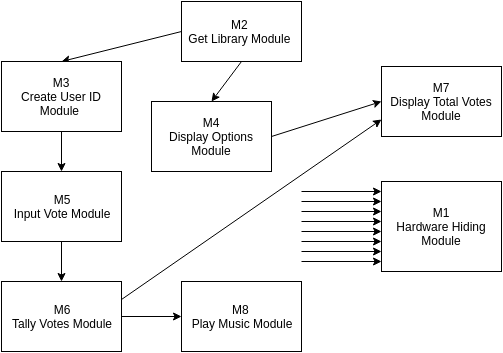

The diagram above was exported from draw.io. Its source (the exported page's mxGraphModel, read from the mxfile embedded in the PNG):
<mxGraphModel dx="726" dy="525" grid="1" gridSize="10" guides="1" tooltips="1" connect="1" arrows="1" fold="1" page="1" pageScale="1" pageWidth="826" pageHeight="1169" math="0" shadow="0">
  <root>
    <mxCell id="0" />
    <mxCell id="1" parent="0" />
    <mxCell id="357144d6d4a4c784-1" value="M1&lt;div&gt;Hardware Hiding Module&lt;/div&gt;" style="whiteSpace=wrap;html=1;" vertex="1" parent="1">
      <mxGeometry x="500" y="250" width="120" height="90" as="geometry" />
    </mxCell>
    <mxCell id="504fe25124cd55a0-10" style="edgeStyle=none;html=1;exitX=0;exitY=0.5;entryX=0.5;entryY=0;" edge="1" parent="1" source="357144d6d4a4c784-3" target="504fe25124cd55a0-3">
      <mxGeometry relative="1" as="geometry" />
    </mxCell>
    <mxCell id="504fe25124cd55a0-11" style="edgeStyle=none;html=1;exitX=0.5;exitY=1;entryX=0.5;entryY=0;" edge="1" parent="1" source="357144d6d4a4c784-3" target="504fe25124cd55a0-1">
      <mxGeometry relative="1" as="geometry" />
    </mxCell>
    <mxCell id="357144d6d4a4c784-3" value="M2&amp;nbsp;&lt;div&gt;Get Library Module&amp;nbsp;&lt;/div&gt;" style="whiteSpace=wrap;html=1;" vertex="1" parent="1">
      <mxGeometry x="300" y="70" width="120" height="60" as="geometry" />
    </mxCell>
    <mxCell id="504fe25124cd55a0-32" style="edgeStyle=none;html=1;exitX=1;exitY=0.5;entryX=0;entryY=0.5;" edge="1" parent="1" source="504fe25124cd55a0-1" target="504fe25124cd55a0-5">
      <mxGeometry relative="1" as="geometry" />
    </mxCell>
    <mxCell id="504fe25124cd55a0-1" value="M4&lt;div&gt;Display Options Module&lt;/div&gt;" style="whiteSpace=wrap;html=1;" vertex="1" parent="1">
      <mxGeometry x="270" y="170" width="120" height="70" as="geometry" />
    </mxCell>
    <mxCell id="504fe25124cd55a0-14" style="edgeStyle=none;html=1;exitX=0.5;exitY=1;" edge="1" parent="1" source="504fe25124cd55a0-2" target="504fe25124cd55a0-4">
      <mxGeometry relative="1" as="geometry" />
    </mxCell>
    <mxCell id="504fe25124cd55a0-2" value="M5&lt;div&gt;Input Vote Module&lt;/div&gt;" style="whiteSpace=wrap;html=1;" vertex="1" parent="1">
      <mxGeometry x="120" y="240" width="120" height="70" as="geometry" />
    </mxCell>
    <mxCell id="504fe25124cd55a0-13" style="edgeStyle=none;html=1;exitX=0.5;exitY=1;entryX=0.5;entryY=0;" edge="1" parent="1" source="504fe25124cd55a0-3" target="504fe25124cd55a0-2">
      <mxGeometry relative="1" as="geometry" />
    </mxCell>
    <mxCell id="504fe25124cd55a0-3" value="M3&lt;div&gt;Create User ID Module&amp;nbsp;&lt;/div&gt;" style="whiteSpace=wrap;html=1;" vertex="1" parent="1">
      <mxGeometry x="120" y="130" width="120" height="70" as="geometry" />
    </mxCell>
    <mxCell id="504fe25124cd55a0-16" style="edgeStyle=none;html=1;exitX=1;exitY=0.5;" edge="1" parent="1" source="504fe25124cd55a0-4" target="504fe25124cd55a0-8">
      <mxGeometry relative="1" as="geometry" />
    </mxCell>
    <mxCell id="504fe25124cd55a0-31" style="edgeStyle=none;html=1;exitX=1;exitY=0.25;entryX=0;entryY=0.75;" edge="1" parent="1" source="504fe25124cd55a0-4" target="504fe25124cd55a0-5">
      <mxGeometry relative="1" as="geometry" />
    </mxCell>
    <mxCell id="504fe25124cd55a0-4" value="M6&lt;div&gt;Tally Votes Module&lt;/div&gt;" style="whiteSpace=wrap;html=1;" vertex="1" parent="1">
      <mxGeometry x="120" y="350" width="120" height="70" as="geometry" />
    </mxCell>
    <mxCell id="504fe25124cd55a0-5" value="M7&lt;div&gt;&lt;span&gt;Display Total Votes Module&lt;/span&gt;&lt;/div&gt;" style="whiteSpace=wrap;html=1;" vertex="1" parent="1">
      <mxGeometry x="500" y="135" width="120" height="70" as="geometry" />
    </mxCell>
    <mxCell id="504fe25124cd55a0-8" value="M8&amp;nbsp;&lt;div&gt;Play Music Module&lt;/div&gt;" style="whiteSpace=wrap;html=1;" vertex="1" parent="1">
      <mxGeometry x="300" y="350" width="120" height="70" as="geometry" />
    </mxCell>
    <mxCell id="504fe25124cd55a0-23" value="" style="endArrow=classic;html=1;entryX=0;entryY=0.25;" edge="1" parent="1">
      <mxGeometry x="420" y="280" width="50" height="50" as="geometry">
        <mxPoint x="420" y="280" as="sourcePoint" />
        <mxPoint x="500" y="280" as="targetPoint" />
      </mxGeometry>
    </mxCell>
    <mxCell id="504fe25124cd55a0-24" value="" style="endArrow=classic;html=1;entryX=0;entryY=0.25;" edge="1" parent="1">
      <mxGeometry x="420" y="290" width="50" height="50" as="geometry">
        <mxPoint x="420" y="290" as="sourcePoint" />
        <mxPoint x="500" y="290" as="targetPoint" />
      </mxGeometry>
    </mxCell>
    <mxCell id="504fe25124cd55a0-25" value="" style="endArrow=classic;html=1;entryX=0;entryY=0.25;" edge="1" parent="1">
      <mxGeometry x="420" y="300" width="50" height="50" as="geometry">
        <mxPoint x="420" y="300" as="sourcePoint" />
        <mxPoint x="500" y="300" as="targetPoint" />
      </mxGeometry>
    </mxCell>
    <mxCell id="504fe25124cd55a0-26" value="" style="endArrow=classic;html=1;entryX=0;entryY=0.25;" edge="1" parent="1">
      <mxGeometry x="420" y="310" width="50" height="50" as="geometry">
        <mxPoint x="420" y="310" as="sourcePoint" />
        <mxPoint x="500" y="310" as="targetPoint" />
      </mxGeometry>
    </mxCell>
    <mxCell id="504fe25124cd55a0-27" value="" style="endArrow=classic;html=1;entryX=0;entryY=0.25;" edge="1" parent="1">
      <mxGeometry x="420" y="260" width="50" height="50" as="geometry">
        <mxPoint x="420" y="260" as="sourcePoint" />
        <mxPoint x="500" y="260" as="targetPoint" />
      </mxGeometry>
    </mxCell>
    <mxCell id="504fe25124cd55a0-28" value="" style="endArrow=classic;html=1;entryX=0;entryY=0.25;" edge="1" parent="1">
      <mxGeometry x="420" y="320" width="50" height="50" as="geometry">
        <mxPoint x="420" y="320" as="sourcePoint" />
        <mxPoint x="500" y="320" as="targetPoint" />
      </mxGeometry>
    </mxCell>
    <mxCell id="504fe25124cd55a0-29" value="" style="endArrow=classic;html=1;entryX=0;entryY=0.25;" edge="1" parent="1">
      <mxGeometry x="420" y="330" width="50" height="50" as="geometry">
        <mxPoint x="420" y="330" as="sourcePoint" />
        <mxPoint x="500" y="330" as="targetPoint" />
      </mxGeometry>
    </mxCell>
    <mxCell id="504fe25124cd55a0-30" value="" style="endArrow=classic;html=1;entryX=0;entryY=0.25;" edge="1" parent="1">
      <mxGeometry x="420" y="270" width="50" height="50" as="geometry">
        <mxPoint x="420" y="270" as="sourcePoint" />
        <mxPoint x="500" y="270" as="targetPoint" />
      </mxGeometry>
    </mxCell>
  </root>
</mxGraphModel>